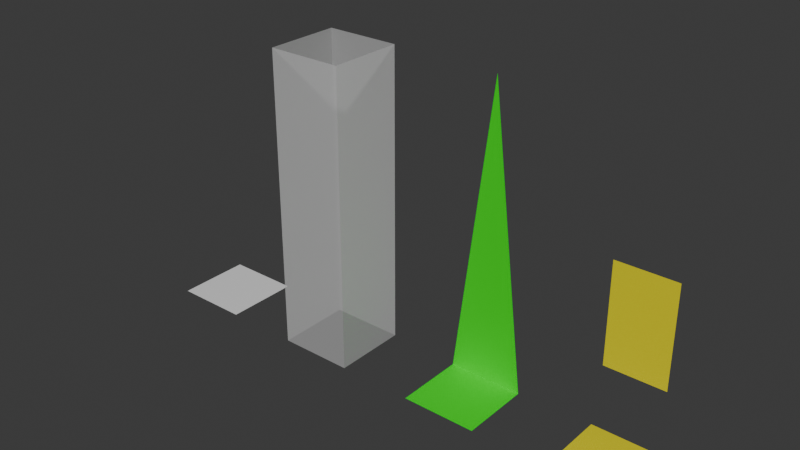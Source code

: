 # Source: grid_library_source.blend  (saved by Blender 5.0.119; exported with 4.5.12 LTS)
import bpy
from mathutils import Matrix  # noqa: F401  (used for matrix-valued properties, if any)

bpy.ops.wm.read_factory_settings(use_empty=True)
scene = bpy.context.scene
scene.name = 'Scene'

# ---- collections
col_collection = bpy.data.collections.new('Collection'); scene.collection.children.link(col_collection)

# ---- materials (node trees are filled in below, after node groups)
mat_gridmaterial_floor = bpy.data.materials.new('GridMaterial.floor')
mat_gridmaterial_floor.alpha_threshold = 0.0
mat_gridmaterial_floor.use_backface_culling_lightprobe_volume = False
mat_gridmaterial_floor.roughness = 0.5
mat_gridmaterial_floor.line_color = (0.0, 0.0, 0.0, 1.0)
mat_gridmaterial = bpy.data.materials.new('GridMaterial')
mat_gridmaterial.alpha_threshold = 0.0
mat_gridmaterial.use_backface_culling_lightprobe_volume = False
mat_gridmaterial.roughness = 0.5
mat_gridmaterial.line_color = (0.0, 0.0, 0.0, 1.0)
mat_gridmaterial_ladder = bpy.data.materials.new('GridMaterial.ladder')
mat_gridmaterial_ladder.alpha_threshold = 0.0
mat_gridmaterial_ladder.use_backface_culling_lightprobe_volume = False
mat_gridmaterial_ladder.roughness = 0.5
mat_gridmaterial_ladder.line_color = (0.0, 0.0, 0.0, 1.0)
mat_gridmaterial_alarm = bpy.data.materials.new('GridMaterial.alarm')
mat_gridmaterial_alarm.alpha_threshold = 0.0
mat_gridmaterial_alarm.use_backface_culling_lightprobe_volume = False
mat_gridmaterial_alarm.roughness = 0.5
mat_gridmaterial_alarm.line_color = (0.0, 0.0, 0.0, 1.0)

# ---- material node trees
mat_gridmaterial_floor.use_nodes = True; mat_gridmaterial_floor.node_tree.nodes.clear()
_N = mat_gridmaterial_floor.node_tree.nodes; _L = mat_gridmaterial_floor.node_tree.links
n0 = _N.new('ShaderNodeOutputMaterial'); n0.name = 'Material Output'; n0.location = (200, 100)
n1 = _N.new('ShaderNodeBsdfPrincipled'); n1.name = 'Principled BSDF'; n1.location = (-200, 100)
n1.inputs[0].default_value = (0.7991, 0.7991, 0.7991, 1.0)
_L.new(n1.outputs[0], n0.inputs[0])
n0.is_active_output = True
mat_gridmaterial.use_nodes = True; mat_gridmaterial.node_tree.nodes.clear()
_N = mat_gridmaterial.node_tree.nodes; _L = mat_gridmaterial.node_tree.links
n0 = _N.new('ShaderNodeOutputMaterial'); n0.name = 'Material Output'; n0.location = (200, 100)
n1 = _N.new('ShaderNodeBsdfPrincipled'); n1.name = 'Principled BSDF'; n1.location = (-200, 100)
n1.inputs[4].default_value = 0.4
_L.new(n1.outputs[0], n0.inputs[0])
n0.is_active_output = True
mat_gridmaterial_ladder.use_nodes = True; mat_gridmaterial_ladder.node_tree.nodes.clear()
_N = mat_gridmaterial_ladder.node_tree.nodes; _L = mat_gridmaterial_ladder.node_tree.links
n0 = _N.new('ShaderNodeOutputMaterial'); n0.name = 'Material Output'; n0.location = (200, 100)
n1 = _N.new('ShaderNodeBsdfPrincipled'); n1.name = 'Principled BSDF'; n1.location = (-200, 100)
n1.inputs[0].default_value = (0.0004783, 0.8, 0.0, 1.0)
_L.new(n1.outputs[0], n0.inputs[0])
n0.is_active_output = True
mat_gridmaterial_alarm.use_nodes = True; mat_gridmaterial_alarm.node_tree.nodes.clear()
_N = mat_gridmaterial_alarm.node_tree.nodes; _L = mat_gridmaterial_alarm.node_tree.links
n0 = _N.new('ShaderNodeOutputMaterial'); n0.name = 'Material Output'; n0.location = (200, 100)
n1 = _N.new('ShaderNodeBsdfPrincipled'); n1.name = 'Principled BSDF'; n1.location = (-200, 100)
n1.inputs[0].default_value = (0.8, 0.7085, 0.0, 1.0)
_L.new(n1.outputs[0], n0.inputs[0])
n0.is_active_output = True

# ---- world
world_world = bpy.data.worlds.new('World'); scene.world = world_world
world_world.use_nodes = True; world_world.node_tree.nodes.clear()
_N = world_world.node_tree.nodes; _L = world_world.node_tree.links
n0 = _N.new('ShaderNodeOutputWorld'); n0.name = 'World Output'; n0.location = (200, 100)
n1 = _N.new('ShaderNodeBackground'); n1.name = 'Background'; n1.location = (-200, 100)
n1.inputs[0].default_value = (0.05088, 0.05088, 0.05088, 1.0)
_L.new(n1.outputs[0], n0.inputs[0])
n0.is_active_output = True
world_world.color = (0.05088, 0.05088, 0.05088)
world_world.sun_shadow_jitter_overblur = 0.0

# ---- meshes
me_cube = bpy.data.meshes.new('Cube')
me_cube.from_pydata([(0.5, 0.5, 1.118e-08), (0.5, -0.5, 1.118e-08), (-0.5, 0.5, 1.118e-08), (-0.5, -0.5, 1.118e-08)], [], [(0, 2, 3, 1)])
_uv = me_cube.uv_layers.new(name='UVMap')
_uv.uv.foreach_set('vector', [0.625, 0.5, 0.875, 0.5, 0.875, 0.75, 0.625, 0.75])
me_cube.materials.append(mat_gridmaterial_floor)
me_cube.use_mirror_vertex_groups = False
me_cube.update()
me_cube_001 = bpy.data.meshes.new('Cube.001')
me_cube_001.from_pydata([(0.5, 0.5, 4.0), (0.5, 0.5, -7.451e-09), (0.5, -0.5, 4.0), (0.5, -0.5, -7.451e-09), (-0.5, 0.5, 4.0), (-0.5, 0.5, -7.451e-09), (-0.5, -0.5, 4.0), (-0.5, -0.5, -7.451e-09)], [], [(3, 2, 6, 7), (7, 6, 4, 5), (1, 0, 2, 3), (5, 4, 0, 1)])
_uv = me_cube_001.uv_layers.new(name='UVMap')
_uv.uv.foreach_set('vector', [0.375, 0.75, 0.625, 0.75, 0.625, 1.0, 0.375, 1.0, 0.375, 0.0, 0.625, 0.0, 0.625, 0.25, 0.375, 0.25, 0.375, 0.5, 0.625, 0.5, 0.625, 0.75, 0.375, 0.75, 0.375, 0.25, 0.625, 0.25, 0.625, 0.5, 0.375, 0.5])
me_cube_001.materials.append(mat_gridmaterial)
me_cube_001.use_mirror_vertex_groups = False
me_cube_001.update()
me_cube_002 = bpy.data.meshes.new('Cube.002')
me_cube_002.from_pydata([(0.5, 0.45, -7.451e-09), (0.5, -0.5, -7.451e-09), (-0.5, 0.45, -7.451e-09), (-0.5, -0.5, -7.451e-09), (0.0, 0.45, 4.0)], [], [(1, 0, 2, 3), (4, 2, 0)])
_uv = me_cube_002.uv_layers.new(name='UVMap')
_uv.uv.foreach_set('vector', [0.0, 0.0, 0.0, 0.0, 0.0, 0.0, 0.0, 0.0, 0.0, 0.0, 0.0, 0.0, 0.0, 0.0])
me_cube_002.materials.append(mat_gridmaterial_ladder)
me_cube_002.use_mirror_vertex_groups = False
me_cube_002.update()
me_cube_003 = bpy.data.meshes.new('Cube.003')
me_cube_003.from_pydata([(0.5, 0.5, 1.118e-08), (0.5, -0.5, 1.118e-08), (-0.5, 0.5, 1.118e-08), (-0.5, -0.5, 1.118e-08), (0.4, 0.45, 2.26), (0.4, 0.45, 0.9), (-0.4, 0.45, 2.26), (-0.4, 0.45, 0.9)], [], [(0, 2, 3, 1), (7, 5, 4, 6)])
_uv = me_cube_003.uv_layers.new(name='UVMap')
_uv.uv.foreach_set('vector', [0.625, 0.5, 0.875, 0.5, 0.875, 0.75, 0.625, 0.75, 0.375, 0.25, 0.375, 0.5, 0.625, 0.5, 0.625, 0.25])
me_cube_003.materials.append(mat_gridmaterial_alarm)
me_cube_003.use_mirror_vertex_groups = False
me_cube_003.update()

# ---- objects
ob_floor = bpy.data.objects.new('Floor', me_cube)
ob_wall = bpy.data.objects.new('Wall', me_cube_001)
ob_ladder = bpy.data.objects.new('Ladder', me_cube_002)
ob_alarm = bpy.data.objects.new('Alarm', me_cube_003)

# ---- transforms, parenting, visibility, modifiers, constraints
ob_floor.location = (0.0, 0.0, 0.0)
ob_floor.lock_rotations_4d = False
ob_floor.empty_display_type = 'ARROWS'
ob_floor.lineart.crease_threshold = 0.0
ob_wall.location = (2.0, 0.0, 0.0)
ob_wall.lock_rotations_4d = False
ob_wall.empty_display_type = 'ARROWS'
ob_wall.lineart.crease_threshold = 0.0
ob_ladder.location = (4.0, 0.0, 0.0)
ob_ladder.lock_rotations_4d = False
ob_ladder.empty_display_type = 'ARROWS'
ob_ladder.lineart.crease_threshold = 0.0
ob_alarm.location = (6.0, 0.0, 0.0)
ob_alarm.lock_rotations_4d = False
ob_alarm.empty_display_type = 'ARROWS'
ob_alarm.lineart.crease_threshold = 0.0

# ---- collection membership
col_collection.objects.link(ob_floor)
col_collection.objects.link(ob_wall)
col_collection.objects.link(ob_ladder)
col_collection.objects.link(ob_alarm)

# ---- scene / render settings (as saved in the file)
scene.frame_start = 1; scene.frame_end = 250; scene.frame_set(1)
scene.render.engine = 'BLENDER_EEVEE_NEXT'
scene.render.bake_bias = 0.0
scene.render.bake_samples = 0
scene.cycles.sampling_pattern = 'TABULATED_SOBOL'
scene.eevee.use_volume_custom_range = False
bpy.context.view_layer.update()

# ---- added for rendering (the .blend has no active camera and no usable light): camera, sun
cam_auto = bpy.data.cameras.new('AutoCamera')
cam_auto.lens = 50.0
cam_auto.sensor_width = 36.0
cam_auto.clip_end = 1000.0
ob_auto_camera = bpy.data.objects.new('AutoCamera', cam_auto)
scene.collection.objects.link(ob_auto_camera)
ob_auto_camera.location = (10.5166, -9.01987, 8.01325)
ob_auto_camera.rotation_euler = (1.09748, -7.21219e-08, 0.694738)
scene.camera = ob_auto_camera
light_auto_sun = bpy.data.lights.new('AutoSun', 'SUN')
light_auto_sun.energy = 3.0
light_auto_sun.angle = 0.0523599
ob_auto_sun = bpy.data.objects.new('AutoSun', light_auto_sun)
scene.collection.objects.link(ob_auto_sun)
ob_auto_sun.rotation_euler = (0.872665, 0.174533, 0.523599)
bpy.context.view_layer.update()
